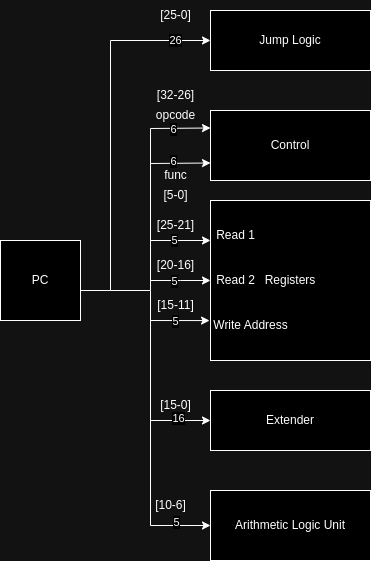

The diagram above was exported from draw.io. Its source (the exported page's mxGraphModel, read from the mxfile embedded in the PNG):
<mxGraphModel dx="819" dy="450" grid="1" gridSize="10" guides="1" tooltips="1" connect="1" arrows="1" fold="1" page="1" pageScale="1" pageWidth="850" pageHeight="1100" math="0" shadow="0">
  <root>
    <mxCell id="0" />
    <mxCell id="1" parent="0" />
    <mxCell id="HhtFJHPfL3U9j0IQ5URR-1" value="PC" style="whiteSpace=wrap;html=1;aspect=fixed;" vertex="1" parent="1">
      <mxGeometry x="150" y="350" width="80" height="80" as="geometry" />
    </mxCell>
    <mxCell id="HhtFJHPfL3U9j0IQ5URR-2" value="Registers" style="whiteSpace=wrap;html=1;aspect=fixed;" vertex="1" parent="1">
      <mxGeometry x="360" y="310" width="160" height="160" as="geometry" />
    </mxCell>
    <mxCell id="HhtFJHPfL3U9j0IQ5URR-3" value="Extender" style="rounded=0;whiteSpace=wrap;html=1;" vertex="1" parent="1">
      <mxGeometry x="360" y="500" width="160" height="60" as="geometry" />
    </mxCell>
    <mxCell id="HhtFJHPfL3U9j0IQ5URR-4" value="Control" style="rounded=0;whiteSpace=wrap;html=1;" vertex="1" parent="1">
      <mxGeometry x="360" y="220" width="160" height="70" as="geometry" />
    </mxCell>
    <mxCell id="HhtFJHPfL3U9j0IQ5URR-5" value="Jump Logic" style="rounded=0;whiteSpace=wrap;html=1;" vertex="1" parent="1">
      <mxGeometry x="360" y="120" width="160" height="60" as="geometry" />
    </mxCell>
    <mxCell id="HhtFJHPfL3U9j0IQ5URR-8" value="Arithmetic Logic Unit" style="rounded=0;whiteSpace=wrap;html=1;" vertex="1" parent="1">
      <mxGeometry x="360" y="600" width="160" height="70" as="geometry" />
    </mxCell>
    <mxCell id="HhtFJHPfL3U9j0IQ5URR-9" value="" style="endArrow=classic;html=1;rounded=0;entryX=0;entryY=0.5;entryDx=0;entryDy=0;" edge="1" parent="1" target="HhtFJHPfL3U9j0IQ5URR-5">
      <mxGeometry width="50" height="50" relative="1" as="geometry">
        <mxPoint x="230" y="400" as="sourcePoint" />
        <mxPoint x="300" y="140" as="targetPoint" />
        <Array as="points">
          <mxPoint x="260" y="400" />
          <mxPoint x="260" y="150" />
        </Array>
      </mxGeometry>
    </mxCell>
    <mxCell id="HhtFJHPfL3U9j0IQ5URR-10" value="26" style="edgeLabel;html=1;align=center;verticalAlign=middle;resizable=0;points=[];" vertex="1" connectable="0" parent="HhtFJHPfL3U9j0IQ5URR-9">
      <mxGeometry x="0.7789" relative="1" as="geometry">
        <mxPoint x="7" as="offset" />
      </mxGeometry>
    </mxCell>
    <mxCell id="HhtFJHPfL3U9j0IQ5URR-11" value="[25-0]" style="text;html=1;align=center;verticalAlign=middle;resizable=0;points=[];autosize=1;strokeColor=none;fillColor=none;" vertex="1" parent="1">
      <mxGeometry x="300" y="110" width="50" height="30" as="geometry" />
    </mxCell>
    <mxCell id="HhtFJHPfL3U9j0IQ5URR-12" value="" style="endArrow=classic;html=1;rounded=0;entryX=0;entryY=0.25;entryDx=0;entryDy=0;" edge="1" parent="1" target="HhtFJHPfL3U9j0IQ5URR-4">
      <mxGeometry width="50" height="50" relative="1" as="geometry">
        <mxPoint x="260" y="400" as="sourcePoint" />
        <mxPoint x="300" y="250" as="targetPoint" />
        <Array as="points">
          <mxPoint x="300" y="400" />
          <mxPoint x="300" y="238" />
        </Array>
      </mxGeometry>
    </mxCell>
    <mxCell id="HhtFJHPfL3U9j0IQ5URR-13" value="6" style="edgeLabel;html=1;align=center;verticalAlign=middle;resizable=0;points=[];" vertex="1" connectable="0" parent="HhtFJHPfL3U9j0IQ5URR-12">
      <mxGeometry x="0.7143" y="-1" relative="1" as="geometry">
        <mxPoint as="offset" />
      </mxGeometry>
    </mxCell>
    <mxCell id="HhtFJHPfL3U9j0IQ5URR-14" value="" style="endArrow=classic;html=1;rounded=0;entryX=0;entryY=0.75;entryDx=0;entryDy=0;" edge="1" parent="1" target="HhtFJHPfL3U9j0IQ5URR-4">
      <mxGeometry width="50" height="50" relative="1" as="geometry">
        <mxPoint x="300" y="273" as="sourcePoint" />
        <mxPoint x="350" y="220" as="targetPoint" />
      </mxGeometry>
    </mxCell>
    <mxCell id="HhtFJHPfL3U9j0IQ5URR-15" value="6" style="edgeLabel;html=1;align=center;verticalAlign=middle;resizable=0;points=[];" vertex="1" connectable="0" parent="HhtFJHPfL3U9j0IQ5URR-14">
      <mxGeometry x="-0.2328" y="2" relative="1" as="geometry">
        <mxPoint as="offset" />
      </mxGeometry>
    </mxCell>
    <mxCell id="HhtFJHPfL3U9j0IQ5URR-16" value="func" style="text;html=1;align=center;verticalAlign=middle;resizable=0;points=[];autosize=1;strokeColor=none;fillColor=none;" vertex="1" parent="1">
      <mxGeometry x="300" y="270" width="50" height="30" as="geometry" />
    </mxCell>
    <mxCell id="HhtFJHPfL3U9j0IQ5URR-17" value="opcode" style="text;html=1;align=center;verticalAlign=middle;resizable=0;points=[];autosize=1;strokeColor=none;fillColor=none;" vertex="1" parent="1">
      <mxGeometry x="295" y="210" width="60" height="30" as="geometry" />
    </mxCell>
    <mxCell id="HhtFJHPfL3U9j0IQ5URR-18" value="[32-26]" style="text;html=1;align=center;verticalAlign=middle;resizable=0;points=[];autosize=1;strokeColor=none;fillColor=none;" vertex="1" parent="1">
      <mxGeometry x="295" y="190" width="60" height="30" as="geometry" />
    </mxCell>
    <mxCell id="HhtFJHPfL3U9j0IQ5URR-19" value="[5-0]" style="text;html=1;align=center;verticalAlign=middle;resizable=0;points=[];autosize=1;strokeColor=none;fillColor=none;" vertex="1" parent="1">
      <mxGeometry x="300" y="290" width="50" height="30" as="geometry" />
    </mxCell>
    <mxCell id="HhtFJHPfL3U9j0IQ5URR-20" value="" style="endArrow=classic;html=1;rounded=0;entryX=0;entryY=0.5;entryDx=0;entryDy=0;" edge="1" parent="1" target="HhtFJHPfL3U9j0IQ5URR-8">
      <mxGeometry width="50" height="50" relative="1" as="geometry">
        <mxPoint x="300" y="400" as="sourcePoint" />
        <mxPoint x="450" y="470" as="targetPoint" />
        <Array as="points">
          <mxPoint x="300" y="635" />
        </Array>
      </mxGeometry>
    </mxCell>
    <mxCell id="HhtFJHPfL3U9j0IQ5URR-30" value="5" style="edgeLabel;html=1;align=center;verticalAlign=middle;resizable=0;points=[];" vertex="1" connectable="0" parent="HhtFJHPfL3U9j0IQ5URR-20">
      <mxGeometry x="0.7705" y="3" relative="1" as="geometry">
        <mxPoint as="offset" />
      </mxGeometry>
    </mxCell>
    <mxCell id="HhtFJHPfL3U9j0IQ5URR-21" value="" style="endArrow=classic;html=1;rounded=0;entryX=0;entryY=0.5;entryDx=0;entryDy=0;" edge="1" parent="1" target="HhtFJHPfL3U9j0IQ5URR-3">
      <mxGeometry width="50" height="50" relative="1" as="geometry">
        <mxPoint x="300" y="530" as="sourcePoint" />
        <mxPoint x="350" y="490" as="targetPoint" />
      </mxGeometry>
    </mxCell>
    <mxCell id="HhtFJHPfL3U9j0IQ5URR-29" value="16" style="edgeLabel;html=1;align=center;verticalAlign=middle;resizable=0;points=[];" vertex="1" connectable="0" parent="HhtFJHPfL3U9j0IQ5URR-21">
      <mxGeometry x="-0.0905" y="2" relative="1" as="geometry">
        <mxPoint as="offset" />
      </mxGeometry>
    </mxCell>
    <mxCell id="HhtFJHPfL3U9j0IQ5URR-22" value="" style="endArrow=classic;html=1;rounded=0;entryX=0;entryY=0.25;entryDx=0;entryDy=0;" edge="1" parent="1" target="HhtFJHPfL3U9j0IQ5URR-2">
      <mxGeometry width="50" height="50" relative="1" as="geometry">
        <mxPoint x="300" y="350" as="sourcePoint" />
        <mxPoint x="350" y="320" as="targetPoint" />
      </mxGeometry>
    </mxCell>
    <mxCell id="HhtFJHPfL3U9j0IQ5URR-26" value="5" style="edgeLabel;html=1;align=center;verticalAlign=middle;resizable=0;points=[];" vertex="1" connectable="0" parent="HhtFJHPfL3U9j0IQ5URR-22">
      <mxGeometry x="-0.2113" relative="1" as="geometry">
        <mxPoint as="offset" />
      </mxGeometry>
    </mxCell>
    <mxCell id="HhtFJHPfL3U9j0IQ5URR-24" value="" style="endArrow=classic;html=1;rounded=0;entryX=0;entryY=0.5;entryDx=0;entryDy=0;" edge="1" parent="1" target="HhtFJHPfL3U9j0IQ5URR-2">
      <mxGeometry width="50" height="50" relative="1" as="geometry">
        <mxPoint x="300" y="390" as="sourcePoint" />
        <mxPoint x="450" y="470" as="targetPoint" />
        <Array as="points">
          <mxPoint x="330" y="390" />
        </Array>
      </mxGeometry>
    </mxCell>
    <mxCell id="HhtFJHPfL3U9j0IQ5URR-27" value="5" style="edgeLabel;html=1;align=center;verticalAlign=middle;resizable=0;points=[];" vertex="1" connectable="0" parent="HhtFJHPfL3U9j0IQ5URR-24">
      <mxGeometry x="-0.1948" y="-1" relative="1" as="geometry">
        <mxPoint as="offset" />
      </mxGeometry>
    </mxCell>
    <mxCell id="HhtFJHPfL3U9j0IQ5URR-25" value="" style="endArrow=classic;html=1;rounded=0;entryX=-0.006;entryY=0.813;entryDx=0;entryDy=0;entryPerimeter=0;" edge="1" parent="1">
      <mxGeometry width="50" height="50" relative="1" as="geometry">
        <mxPoint x="300" y="430" as="sourcePoint" />
        <mxPoint x="359.03999999999996" y="430.0799999999999" as="targetPoint" />
      </mxGeometry>
    </mxCell>
    <mxCell id="HhtFJHPfL3U9j0IQ5URR-28" value="5" style="edgeLabel;html=1;align=center;verticalAlign=middle;resizable=0;points=[];" vertex="1" connectable="0" parent="HhtFJHPfL3U9j0IQ5URR-25">
      <mxGeometry x="-0.1648" y="-1" relative="1" as="geometry">
        <mxPoint as="offset" />
      </mxGeometry>
    </mxCell>
    <mxCell id="HhtFJHPfL3U9j0IQ5URR-31" value="Read 1" style="text;html=1;align=center;verticalAlign=middle;resizable=0;points=[];autosize=1;strokeColor=none;fillColor=none;" vertex="1" parent="1">
      <mxGeometry x="355" y="330" width="60" height="30" as="geometry" />
    </mxCell>
    <mxCell id="HhtFJHPfL3U9j0IQ5URR-32" value="Read 2" style="text;html=1;align=center;verticalAlign=middle;resizable=0;points=[];autosize=1;strokeColor=none;fillColor=none;" vertex="1" parent="1">
      <mxGeometry x="355" y="375" width="60" height="30" as="geometry" />
    </mxCell>
    <mxCell id="HhtFJHPfL3U9j0IQ5URR-33" value="Write Address" style="text;html=1;align=center;verticalAlign=middle;resizable=0;points=[];autosize=1;strokeColor=none;fillColor=none;" vertex="1" parent="1">
      <mxGeometry x="350" y="420" width="100" height="30" as="geometry" />
    </mxCell>
    <mxCell id="HhtFJHPfL3U9j0IQ5URR-34" value="[25-21]" style="text;html=1;align=center;verticalAlign=middle;resizable=0;points=[];autosize=1;strokeColor=none;fillColor=none;" vertex="1" parent="1">
      <mxGeometry x="295" y="320" width="60" height="30" as="geometry" />
    </mxCell>
    <mxCell id="HhtFJHPfL3U9j0IQ5URR-35" value="[20-16]" style="text;html=1;align=center;verticalAlign=middle;resizable=0;points=[];autosize=1;strokeColor=none;fillColor=none;" vertex="1" parent="1">
      <mxGeometry x="295" y="360" width="60" height="30" as="geometry" />
    </mxCell>
    <mxCell id="HhtFJHPfL3U9j0IQ5URR-36" value="[15-11]" style="text;html=1;align=center;verticalAlign=middle;resizable=0;points=[];autosize=1;strokeColor=none;fillColor=none;" vertex="1" parent="1">
      <mxGeometry x="295" y="400" width="60" height="30" as="geometry" />
    </mxCell>
    <mxCell id="HhtFJHPfL3U9j0IQ5URR-37" value="[15-0]" style="text;html=1;align=center;verticalAlign=middle;resizable=0;points=[];autosize=1;strokeColor=none;fillColor=none;" vertex="1" parent="1">
      <mxGeometry x="300" y="500" width="50" height="30" as="geometry" />
    </mxCell>
    <mxCell id="HhtFJHPfL3U9j0IQ5URR-38" value="[10-6]" style="text;html=1;align=center;verticalAlign=middle;resizable=0;points=[];autosize=1;strokeColor=none;fillColor=none;" vertex="1" parent="1">
      <mxGeometry x="295" y="600" width="50" height="30" as="geometry" />
    </mxCell>
  </root>
</mxGraphModel>